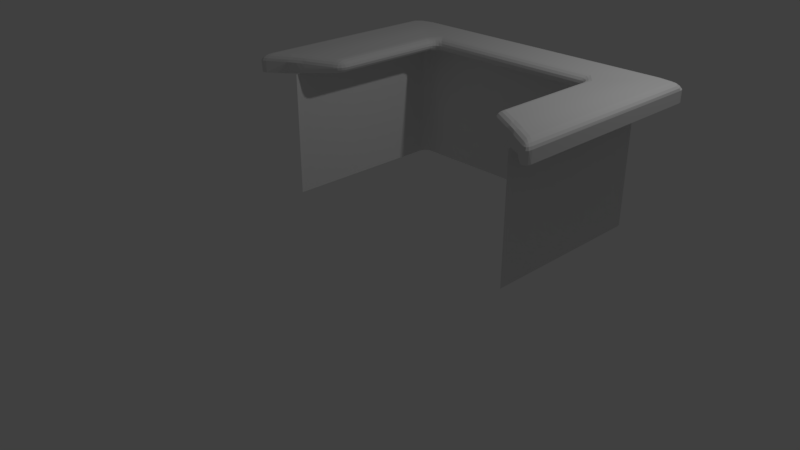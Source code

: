 # Source: counter.blend  (saved by Blender 2.78.0; exported with 4.5.12 LTS)
import bpy
from mathutils import Matrix  # noqa: F401  (used for matrix-valued properties, if any)

bpy.ops.wm.read_factory_settings(use_empty=True)
scene = bpy.context.scene
scene.name = 'Scene'

# ---- collections
col_collection_1 = bpy.data.collections.new('Collection 1'); scene.collection.children.link(col_collection_1)

# ---- world
world_world = bpy.data.worlds.new('World'); scene.world = world_world
world_world.color = (0.05088, 0.05088, 0.05088)
world_world.use_sun_shadow = False
world_world.sun_shadow_jitter_overblur = 0.0
world_world.cycles.sampling_method = 'MANUAL'

# ---- cameras
cam_camera = bpy.data.cameras.new('Camera')
cam_camera.clip_end = 100.0
cam_camera.lens = 35.0
cam_camera.sensor_width = 32.0
cam_camera.sensor_height = 18.0
cam_camera.ortho_scale = 7.314
cam_camera.dof.focus_distance = 0.0
cam_camera.dof.aperture_fstop = 128.0

# ---- lights
light_lamp = bpy.data.lights.new('Lamp', 'POINT')
light_lamp.transmission_factor = 0.0
light_lamp.cutoff_distance = 30.0
light_lamp.energy = 100.0
light_lamp.shadow_buffer_clip_start = 1.001
light_lamp.shadow_soft_size = 0.1
light_lamp.shadow_maximum_resolution = 0.006
light_lamp.use_absolute_resolution = True

# ---- meshes
me_plane_001 = bpy.data.meshes.new('Plane.001')
me_plane_001.from_pydata([(-1.0, -1.0, 0.0), (-1.0, 1.0, 0.0), (-1.0, 1.0, 3.0), (-1.0, -1.0, 3.0), (-1.0, -1.244, -0.3653), (-1.0, 1.244, -0.3653), (-1.0, 1.244, 3.365), (-1.0, -1.244, 3.365), (-1.286, -1.0, -8.742e-09), (-1.286, 1.0, -8.742e-09), (-1.286, 1.0, 3.0), (-1.286, -1.0, 3.0), (-1.286, -1.244, -0.3653), (-1.286, 1.244, -0.3653), (-1.286, 1.244, 3.365), (-1.286, -1.244, 3.365), (-1.041, -0.7134, 0.4342), (-1.041, 0.7077, 0.4342), (-1.041, 0.7077, 2.566), (-1.041, -0.7134, 2.566), (-1.244, -0.7134, 0.4342), (-1.244, 0.7077, 0.4342), (-1.244, 0.7077, 2.566), (-1.244, -0.7134, 2.566)], [], [(5, 4, 12, 13), (7, 6, 14, 15), (4, 0, 8, 12), (10, 11, 15, 14), (9, 10, 14, 13), (8, 9, 13, 12), (11, 10, 22, 23), (3, 7, 15, 11), (6, 5, 13, 14), (3, 11, 23, 19), (10, 9, 21, 22), (17, 18, 22, 21), (16, 17, 21, 20), (18, 19, 23, 22), (9, 8, 20, 21), (1, 2, 18, 17), (8, 0, 16, 20), (0, 1, 17, 16), (2, 3, 19, 18)])
me_plane_001.use_remesh_preserve_volume = False
me_plane_001.use_remesh_preserve_attributes = False
me_plane_001.use_mirror_vertex_groups = False
me_plane_001.update()
me_plane = bpy.data.meshes.new('Plane')
me_plane.from_pydata([(-1.0, -1.0, 0.0), (1.0, -1.0, 0.0), (-1.0, 1.0, 0.0), (1.0, 1.0, 0.0), (-1.0, 1.0, 3.0), (1.0, 1.0, 3.0), (-1.0, -1.0, 3.0), (1.0, -1.0, 3.0)], [], [(0, 1, 3, 2), (2, 3, 5, 4), (4, 5, 7, 6)])
me_plane.use_remesh_preserve_volume = False
me_plane.use_remesh_preserve_attributes = False
me_plane.use_mirror_vertex_groups = False
me_plane.update()

# ---- objects
ob_counter_top = bpy.data.objects.new('Counter Top', me_plane_001)
ob_counter = bpy.data.objects.new('Counter', me_plane)
ob_lamp = bpy.data.objects.new('Lamp', light_lamp)
ob_camera = bpy.data.objects.new('Camera', cam_camera)

# ---- transforms, parenting, visibility, modifiers, constraints
ob_counter_top.location = (0.0, 0.0, 1.878)
ob_counter_top.rotation_euler = (0.0, 1.571, 0.0)
ob_counter_top.scale = (0.7, 1.0, 1.0)
ob_counter_top.lineart.crease_threshold = 0.0
_m = ob_counter_top.modifiers.new('Bevel', 'BEVEL')
_m.segments = 4
_m.limit_method = 'NONE'
_m.spread = 0.0
ob_counter.location = (0.0, 0.0, 1.878)
ob_counter.rotation_euler = (0.0, 1.571, 0.0)
ob_counter.scale = (0.7, 1.0, 1.0)
ob_counter.lineart.crease_threshold = 0.0
_m = ob_counter.modifiers.new('Bevel', 'BEVEL')
_m.segments = 4
_m.limit_method = 'NONE'
_m.spread = 0.0
ob_lamp.location = (4.076, 1.005, 5.904)
ob_lamp.rotation_euler = (0.6503, 0.05522, 1.866)
ob_lamp.lock_rotations_4d = False
ob_lamp.empty_display_type = 'ARROWS'
ob_lamp.color = (0.0, 0.0, 0.0, 0.0)
ob_lamp.lineart.crease_threshold = 0.0
ob_camera.location = (7.481, -6.508, 5.344)
ob_camera.rotation_euler = (1.109, 0.0, 0.8149)
ob_camera.lock_rotations_4d = False
ob_camera.empty_display_type = 'ARROWS'
ob_camera.color = (0.0, 0.0, 0.0, 0.0)
ob_camera.display_type = 'WIRE'
ob_camera.lineart.crease_threshold = 0.0

# ---- collection membership
col_collection_1.objects.link(ob_counter_top)
col_collection_1.objects.link(ob_counter)
col_collection_1.objects.link(ob_lamp)
col_collection_1.objects.link(ob_camera)

# ---- scene / render settings (as saved in the file)
scene.camera = ob_camera
scene.frame_start = 1; scene.frame_end = 250; scene.frame_set(1)
scene.render.engine = 'BLENDER_EEVEE_NEXT'
scene.render.resolution_percentage = 50
scene.render.dither_intensity = 0.0
scene.cycles.use_denoising = False
scene.cycles.samples = 128
scene.cycles.sampling_pattern = 'TABULATED_SOBOL'
scene.cycles.light_sampling_threshold = 0.0
scene.cycles.use_adaptive_sampling = False
scene.cycles.use_light_tree = False
scene.cycles.blur_glossy = 0.0
scene.cycles.sample_clamp_indirect = 0.0
scene.view_settings.view_transform = 'Standard'
bpy.context.view_layer.update()

